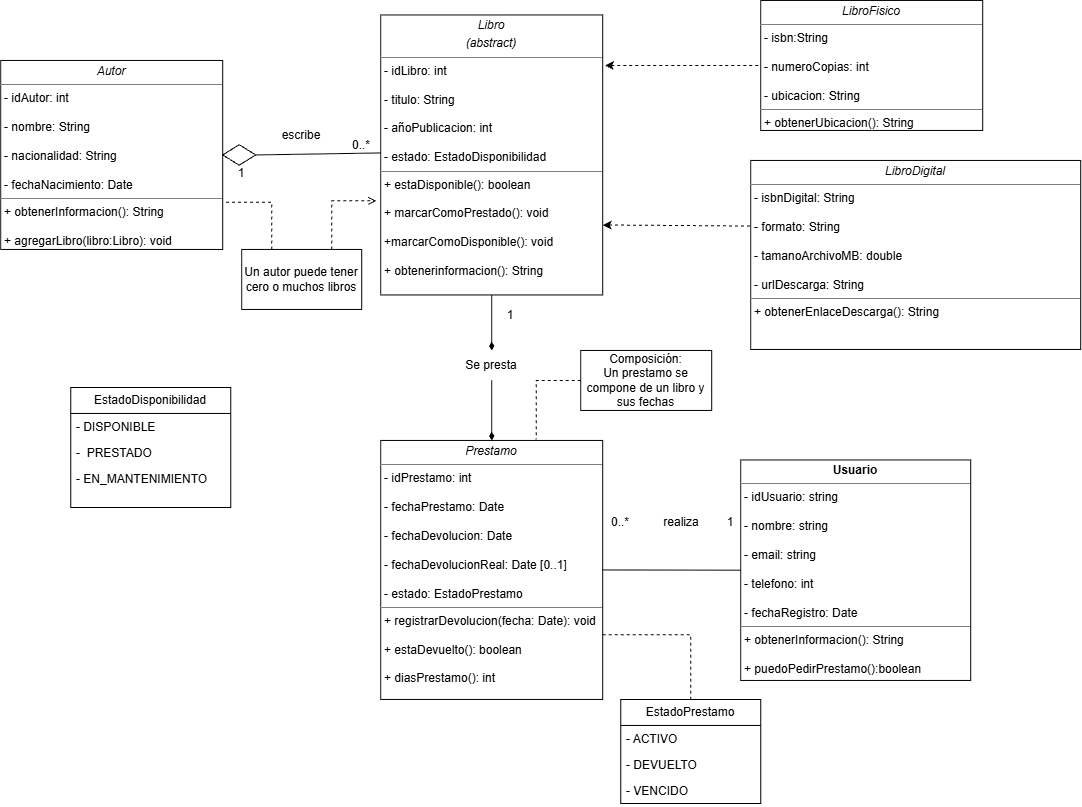

The diagram above was exported from draw.io. Its source (the exported page's mxGraphModel, read from the mxfile embedded in the PNG):
<mxGraphModel dx="886" dy="1847" grid="1" gridSize="10" guides="1" tooltips="1" connect="1" arrows="1" fold="1" page="1" pageScale="1" pageWidth="827" pageHeight="1169" math="0" shadow="0">
  <root>
    <mxCell id="0" />
    <mxCell id="1" parent="0" />
    <mxCell id="n3EqLhMPQlJyToU2Vt2Z-13" parent="1" style="verticalAlign=top;align=left;overflow=fill;html=1;whiteSpace=wrap;" value="&lt;p style=&quot;margin:0px;margin-top:4px;text-align:center;&quot;&gt;&lt;i&gt;LibroFisico&lt;/i&gt;&lt;/p&gt;&lt;hr size=&quot;1&quot; style=&quot;border-style:solid;&quot;&gt;&lt;p style=&quot;margin:0px;margin-left:4px;&quot;&gt;- isbn:String&lt;/p&gt;&lt;p style=&quot;margin:0px;margin-left:4px;&quot;&gt;&lt;br&gt;- numeroCopias: int&lt;/p&gt;&lt;p style=&quot;margin:0px;margin-left:4px;&quot;&gt;&lt;br&gt;&lt;/p&gt;&lt;p style=&quot;margin:0px;margin-left:4px;&quot;&gt;- ubicacion: String&lt;/p&gt;&lt;hr size=&quot;1&quot; style=&quot;border-style:solid;&quot;&gt;&lt;p style=&quot;margin:0px;margin-left:4px;&quot;&gt;+ obtenerUbicacion(): String&lt;/p&gt;" vertex="1">
      <mxGeometry height="130" width="222" x="2380" y="-680" as="geometry" />
    </mxCell>
    <mxCell id="n3EqLhMPQlJyToU2Vt2Z-14" parent="1" style="verticalAlign=top;align=left;overflow=fill;html=1;whiteSpace=wrap;" value="&lt;p style=&quot;margin:0px;margin-top:4px;text-align:center;&quot;&gt;&lt;b&gt;Usuario&lt;/b&gt;&lt;/p&gt;&lt;hr size=&quot;1&quot; style=&quot;border-style:solid;&quot;&gt;&lt;p style=&quot;margin:0px;margin-left:4px;&quot;&gt;- idUsuario: string&lt;/p&gt;&lt;p style=&quot;margin:0px;margin-left:4px;&quot;&gt;&lt;br&gt;- nombre: string&lt;/p&gt;&lt;p style=&quot;margin:0px;margin-left:4px;&quot;&gt;&lt;br&gt;&lt;/p&gt;&lt;p style=&quot;margin:0px;margin-left:4px;&quot;&gt;- email:&amp;nbsp;&lt;span style=&quot;background-color: transparent; color: light-dark(rgb(0, 0, 0), rgb(255, 255, 255));&quot;&gt;string&lt;/span&gt;&lt;/p&gt;&lt;p style=&quot;margin:0px;margin-left:4px;&quot;&gt;&lt;br&gt;&lt;/p&gt;&lt;p style=&quot;margin:0px;margin-left:4px;&quot;&gt;&lt;span style=&quot;background-color: transparent; color: light-dark(rgb(0, 0, 0), rgb(255, 255, 255));&quot;&gt;- telefono: int&lt;/span&gt;&lt;/p&gt;&lt;p style=&quot;margin:0px;margin-left:4px;&quot;&gt;&lt;span style=&quot;background-color: transparent; color: light-dark(rgb(0, 0, 0), rgb(255, 255, 255));&quot;&gt;&lt;br&gt;&lt;/span&gt;&lt;/p&gt;&lt;p style=&quot;margin:0px;margin-left:4px;&quot;&gt;&lt;span style=&quot;background-color: transparent; color: light-dark(rgb(0, 0, 0), rgb(255, 255, 255));&quot;&gt;- fechaRegistro: Date&lt;/span&gt;&lt;/p&gt;&lt;hr size=&quot;1&quot; style=&quot;border-style:solid;&quot;&gt;&lt;p style=&quot;margin:0px;margin-left:4px;&quot;&gt;+ obtenerInformacion(): String&lt;br&gt;&lt;/p&gt;&lt;p style=&quot;margin:0px;margin-left:4px;&quot;&gt;&lt;br&gt;&lt;/p&gt;&lt;p style=&quot;margin:0px;margin-left:4px;&quot;&gt;+ puedoPedirPrestamo():boolean&lt;/p&gt;" vertex="1">
      <mxGeometry height="220.5" width="230" x="2360" y="-220.5" as="geometry" />
    </mxCell>
    <mxCell id="AzqdHniCeXGTsgUSXMyG-1" parent="1" style="verticalAlign=top;align=left;overflow=fill;html=1;whiteSpace=wrap;" value="&lt;p style=&quot;margin:0px;margin-top:4px;text-align:center;&quot;&gt;&lt;i&gt;Autor&lt;/i&gt;&lt;/p&gt;&lt;hr size=&quot;1&quot; style=&quot;border-style:solid;&quot;&gt;&lt;p style=&quot;margin:0px;margin-left:4px;&quot;&gt;- idAutor: int&lt;/p&gt;&lt;p style=&quot;margin:0px;margin-left:4px;&quot;&gt;&lt;br&gt;- nombre: String&lt;/p&gt;&lt;p style=&quot;margin:0px;margin-left:4px;&quot;&gt;&lt;br&gt;&lt;/p&gt;&lt;p style=&quot;margin:0px;margin-left:4px;&quot;&gt;- nacionalidad: String&lt;/p&gt;&lt;p style=&quot;margin:0px;margin-left:4px;&quot;&gt;&lt;br&gt;&lt;/p&gt;&lt;p style=&quot;margin:0px;margin-left:4px;&quot;&gt;- fechaNacimiento: Date&lt;/p&gt;&lt;hr size=&quot;1&quot; style=&quot;border-style:solid;&quot;&gt;&lt;p style=&quot;margin:0px;margin-left:4px;&quot;&gt;+ obtenerInformacion(): String&lt;/p&gt;&lt;p style=&quot;margin:0px;margin-left:4px;&quot;&gt;&lt;br&gt;+ agregarLibro(libro:Libro): void&lt;/p&gt;" vertex="1">
      <mxGeometry height="189" width="222" x="1620" y="-620" as="geometry" />
    </mxCell>
    <mxCell id="d3pHz4sHCO7bWeOAbF25-4" parent="1" style="verticalAlign=top;align=left;overflow=fill;html=1;whiteSpace=wrap;" value="&lt;p style=&quot;margin:0px;margin-top:4px;text-align:center;&quot;&gt;&lt;i&gt;Libro&lt;/i&gt;&lt;/p&gt;&lt;p style=&quot;margin:0px;margin-top:4px;text-align:center;&quot;&gt;&lt;i&gt;(abstract)&lt;/i&gt;&lt;/p&gt;&lt;hr size=&quot;1&quot; style=&quot;border-style:solid;&quot;&gt;&lt;p style=&quot;margin:0px;margin-left:4px;&quot;&gt;- idLibro: int&lt;/p&gt;&lt;p style=&quot;margin:0px;margin-left:4px;&quot;&gt;&lt;br&gt;&lt;/p&gt;&lt;p style=&quot;margin:0px;margin-left:4px;&quot;&gt;- titulo: String&lt;/p&gt;&lt;p style=&quot;margin:0px;margin-left:4px;&quot;&gt;&lt;br&gt;&lt;/p&gt;&lt;p style=&quot;margin:0px;margin-left:4px;&quot;&gt;- añoPublicacion: int&lt;/p&gt;&lt;p style=&quot;margin:0px;margin-left:4px;&quot;&gt;&lt;br&gt;&lt;/p&gt;&lt;p style=&quot;margin:0px;margin-left:4px;&quot;&gt;- estado: EstadoDisponibilidad&lt;/p&gt;&lt;hr size=&quot;1&quot; style=&quot;border-style:solid;&quot;&gt;&lt;p style=&quot;margin:0px;margin-left:4px;&quot;&gt;+ estaDisponible(): boolean&lt;/p&gt;&lt;p style=&quot;margin:0px;margin-left:4px;&quot;&gt;&lt;br&gt;&lt;/p&gt;&lt;p style=&quot;margin:0px;margin-left:4px;&quot;&gt;+ marcarComoPrestado(): void&lt;/p&gt;&lt;p style=&quot;margin:0px;margin-left:4px;&quot;&gt;&lt;br&gt;&lt;/p&gt;&lt;p style=&quot;margin:0px;margin-left:4px;&quot;&gt;+marcarComoDisponible(): void&lt;/p&gt;&lt;p style=&quot;margin:0px;margin-left:4px;&quot;&gt;&lt;br&gt;&lt;/p&gt;&lt;p style=&quot;margin:0px;margin-left:4px;&quot;&gt;+ obtenerinformacion(): String&lt;/p&gt;" vertex="1">
      <mxGeometry height="280" width="222" x="2000" y="-665.5" as="geometry" />
    </mxCell>
    <mxCell id="d3pHz4sHCO7bWeOAbF25-8" parent="1" style="verticalAlign=top;align=left;overflow=fill;html=1;whiteSpace=wrap;" value="&lt;p style=&quot;margin:0px;margin-top:4px;text-align:center;&quot;&gt;&lt;i&gt;LibroDigital&lt;/i&gt;&lt;/p&gt;&lt;hr size=&quot;1&quot; style=&quot;border-style:solid;&quot;&gt;&lt;p style=&quot;margin:0px;margin-left:4px;&quot;&gt;- isbnDigital: String&lt;/p&gt;&lt;p style=&quot;margin:0px;margin-left:4px;&quot;&gt;&lt;br&gt;- formato: String&lt;br&gt;&lt;/p&gt;&lt;p style=&quot;margin:0px;margin-left:4px;&quot;&gt;&lt;br&gt;&lt;/p&gt;&lt;p style=&quot;margin:0px;margin-left:4px;&quot;&gt;- tamanoArchivoMB: double&lt;/p&gt;&lt;p style=&quot;margin:0px;margin-left:4px;&quot;&gt;&lt;br&gt;&lt;/p&gt;&lt;p style=&quot;margin:0px;margin-left:4px;&quot;&gt;- urlDescarga: String&lt;/p&gt;&lt;hr size=&quot;1&quot; style=&quot;border-style:solid;&quot;&gt;&lt;p style=&quot;margin:0px;margin-left:4px;&quot;&gt;+ obtenerEnlaceDescarga(): String&lt;/p&gt;" vertex="1">
      <mxGeometry height="189" width="330" x="2370" y="-520" as="geometry" />
    </mxCell>
    <mxCell id="d3pHz4sHCO7bWeOAbF25-21" edge="1" parent="1" source="AzqdHniCeXGTsgUSXMyG-2" style="edgeStyle=orthogonalEdgeStyle;rounded=0;orthogonalLoop=1;jettySize=auto;html=1;exitX=1;exitY=0.75;exitDx=0;exitDy=0;entryX=0.5;entryY=0;entryDx=0;entryDy=0;dashed=1;endArrow=none;endFill=0;" target="n3EqLhMPQlJyToU2Vt2Z-15">
      <mxGeometry relative="1" as="geometry" />
    </mxCell>
    <mxCell id="AzqdHniCeXGTsgUSXMyG-2" parent="1" style="verticalAlign=top;align=left;overflow=fill;html=1;whiteSpace=wrap;" value="&lt;p style=&quot;margin:0px;margin-top:4px;text-align:center;&quot;&gt;&lt;i&gt;Prestamo&lt;/i&gt;&lt;/p&gt;&lt;hr size=&quot;1&quot; style=&quot;border-style:solid;&quot;&gt;&lt;p style=&quot;margin:0px;margin-left:4px;&quot;&gt;- idPrestamo: int&lt;/p&gt;&lt;p style=&quot;margin:0px;margin-left:4px;&quot;&gt;&lt;br&gt;- fechaPrestamo: Date&lt;br&gt;&lt;/p&gt;&lt;p style=&quot;margin:0px;margin-left:4px;&quot;&gt;&lt;br&gt;&lt;/p&gt;&lt;p style=&quot;margin:0px;margin-left:4px;&quot;&gt;- fechaDevolucion: Date&lt;/p&gt;&lt;p style=&quot;margin:0px;margin-left:4px;&quot;&gt;&lt;br&gt;&lt;/p&gt;&lt;p style=&quot;margin:0px;margin-left:4px;&quot;&gt;- fechaDevolucionReal: Date [0..1]&lt;/p&gt;&lt;p style=&quot;margin:0px;margin-left:4px;&quot;&gt;&lt;br&gt;&lt;/p&gt;&lt;p style=&quot;margin:0px;margin-left:4px;&quot;&gt;- estado: EstadoPrestamo&lt;/p&gt;&lt;hr size=&quot;1&quot; style=&quot;border-style:solid;&quot;&gt;&lt;p style=&quot;margin:0px;margin-left:4px;&quot;&gt;+ registrarDevolucion(fecha: Date): void&lt;/p&gt;&lt;p style=&quot;margin:0px;margin-left:4px;&quot;&gt;&lt;br&gt;+ estaDevuelto(): boolean&lt;/p&gt;&lt;p style=&quot;margin:0px;margin-left:4px;&quot;&gt;&lt;br&gt;&lt;/p&gt;&lt;p style=&quot;margin:0px;margin-left:4px;&quot;&gt;+ diasPrestamo(): int&lt;/p&gt;" vertex="1">
      <mxGeometry height="259" width="222" x="2000" y="-240" as="geometry" />
    </mxCell>
    <mxCell id="n3EqLhMPQlJyToU2Vt2Z-15" parent="1" style="swimlane;fontStyle=0;childLayout=stackLayout;horizontal=1;startSize=26;horizontalStack=0;resizeParent=1;resizeParentMax=0;resizeLast=0;collapsible=1;marginBottom=0;whiteSpace=wrap;html=1;" value="EstadoPrestamo" vertex="1">
      <mxGeometry height="104" width="140" x="2240" y="19" as="geometry" />
    </mxCell>
    <mxCell id="n3EqLhMPQlJyToU2Vt2Z-16" parent="n3EqLhMPQlJyToU2Vt2Z-15" style="text;strokeColor=none;fillColor=none;align=left;verticalAlign=top;spacingLeft=4;spacingRight=4;overflow=hidden;rotatable=0;points=[[0,0.5],[1,0.5]];portConstraint=eastwest;whiteSpace=wrap;html=1;" value="- ACTIVO" vertex="1">
      <mxGeometry height="26" width="140" y="26" as="geometry" />
    </mxCell>
    <mxCell id="n3EqLhMPQlJyToU2Vt2Z-17" parent="n3EqLhMPQlJyToU2Vt2Z-15" style="text;strokeColor=none;fillColor=none;align=left;verticalAlign=top;spacingLeft=4;spacingRight=4;overflow=hidden;rotatable=0;points=[[0,0.5],[1,0.5]];portConstraint=eastwest;whiteSpace=wrap;html=1;" value="- DEVUELTO" vertex="1">
      <mxGeometry height="26" width="140" y="52" as="geometry" />
    </mxCell>
    <mxCell id="n3EqLhMPQlJyToU2Vt2Z-18" parent="n3EqLhMPQlJyToU2Vt2Z-15" style="text;strokeColor=none;fillColor=none;align=left;verticalAlign=top;spacingLeft=4;spacingRight=4;overflow=hidden;rotatable=0;points=[[0,0.5],[1,0.5]];portConstraint=eastwest;whiteSpace=wrap;html=1;" value="- VENCIDO" vertex="1">
      <mxGeometry height="26" width="140" y="78" as="geometry" />
    </mxCell>
    <mxCell id="d3pHz4sHCO7bWeOAbF25-9" edge="1" parent="1" style="endArrow=none;dashed=1;html=1;rounded=0;startArrow=classic;startFill=1;entryX=0;entryY=0.5;entryDx=0;entryDy=0;" target="n3EqLhMPQlJyToU2Vt2Z-13" value="">
      <mxGeometry height="50" relative="1" width="50" as="geometry">
        <mxPoint x="2224.22" y="-615" as="sourcePoint" />
        <mxPoint x="2356" y="-520.71" as="targetPoint" />
      </mxGeometry>
    </mxCell>
    <mxCell id="n3EqLhMPQlJyToU2Vt2Z-19" parent="1" style="text;html=1;whiteSpace=wrap;strokeColor=none;fillColor=none;align=center;verticalAlign=middle;rounded=0;" value="escribe" vertex="1">
      <mxGeometry height="30" width="60" x="1891" y="-560" as="geometry" />
    </mxCell>
    <mxCell id="n3EqLhMPQlJyToU2Vt2Z-20" parent="1" style="text;html=1;whiteSpace=wrap;strokeColor=none;fillColor=none;align=center;verticalAlign=middle;rounded=0;" value="0..*" vertex="1">
      <mxGeometry height="30" width="60" x="1951" y="-550" as="geometry" />
    </mxCell>
    <mxCell id="d3pHz4sHCO7bWeOAbF25-11" edge="1" parent="1" source="d3pHz4sHCO7bWeOAbF25-4" style="endArrow=none;dashed=1;html=1;rounded=0;startArrow=classic;startFill=1;entryX=-0.002;entryY=0.347;entryDx=0;entryDy=0;exitX=1;exitY=0.75;exitDx=0;exitDy=0;entryPerimeter=0;" target="d3pHz4sHCO7bWeOAbF25-8" value="">
      <mxGeometry height="50" relative="1" width="50" as="geometry">
        <mxPoint x="2222" y="-140" as="sourcePoint" />
        <mxPoint x="2330" y="-140" as="targetPoint" />
      </mxGeometry>
    </mxCell>
    <mxCell id="AzqdHniCeXGTsgUSXMyG-3" edge="1" parent="1" source="d3pHz4sHCO7bWeOAbF25-13" style="endArrow=diamondThin;html=1;rounded=0;exitX=0.5;exitY=1;exitDx=0;exitDy=0;endFill=1;entryX=0.5;entryY=0;entryDx=0;entryDy=0;" target="AzqdHniCeXGTsgUSXMyG-2" value="">
      <mxGeometry height="50" relative="1" width="50" as="geometry">
        <mxPoint x="2110" y="-381" as="sourcePoint" />
        <mxPoint x="2110" y="-300" as="targetPoint" />
      </mxGeometry>
    </mxCell>
    <mxCell id="d3pHz4sHCO7bWeOAbF25-14" parent="1" style="text;html=1;whiteSpace=wrap;strokeColor=none;fillColor=none;align=center;verticalAlign=middle;rounded=0;" value="1" vertex="1">
      <mxGeometry height="30" width="60" x="2100" y="-380" as="geometry" />
    </mxCell>
    <mxCell id="n3EqLhMPQlJyToU2Vt2Z-21" edge="1" parent="1" source="d3pHz4sHCO7bWeOAbF25-4" style="endArrow=diamondThin;html=1;rounded=0;exitX=0.5;exitY=1;exitDx=0;exitDy=0;endFill=1;entryX=0.5;entryY=0;entryDx=0;entryDy=0;" target="d3pHz4sHCO7bWeOAbF25-13" value="">
      <mxGeometry height="50" relative="1" width="50" as="geometry">
        <mxPoint x="2111" y="-385" as="sourcePoint" />
        <mxPoint x="2111" y="-240" as="targetPoint" />
      </mxGeometry>
    </mxCell>
    <mxCell id="d3pHz4sHCO7bWeOAbF25-13" parent="1" style="text;html=1;whiteSpace=wrap;strokeColor=none;fillColor=none;align=center;verticalAlign=middle;rounded=0;" value="Se presta" vertex="1">
      <mxGeometry height="30" width="60" x="2081" y="-330" as="geometry" />
    </mxCell>
    <mxCell id="AzqdHniCeXGTsgUSXMyG-5" parent="1" style="rhombus;whiteSpace=wrap;html=1;shapeInside=1;" value="" vertex="1">
      <mxGeometry height="20.5" width="33" x="1842" y="-535.75" as="geometry" />
    </mxCell>
    <mxCell id="d3pHz4sHCO7bWeOAbF25-16" edge="1" parent="1" source="AzqdHniCeXGTsgUSXMyG-2" style="endArrow=none;html=1;rounded=0;entryX=0;entryY=0.5;entryDx=0;entryDy=0;exitX=1;exitY=0.5;exitDx=0;exitDy=0;" target="n3EqLhMPQlJyToU2Vt2Z-14" value="">
      <mxGeometry height="50" relative="1" width="50" as="geometry">
        <mxPoint x="2230" y="-160" as="sourcePoint" />
        <mxPoint x="2470" y="-80" as="targetPoint" />
      </mxGeometry>
    </mxCell>
    <mxCell id="AzqdHniCeXGTsgUSXMyG-7" edge="1" parent="1" source="AzqdHniCeXGTsgUSXMyG-5" style="endArrow=none;html=1;rounded=0;exitX=1;exitY=0.5;exitDx=0;exitDy=0;" value="">
      <mxGeometry height="50" relative="1" width="50" as="geometry">
        <Array as="points" />
        <mxPoint x="1951" y="-480" as="sourcePoint" />
        <mxPoint x="2000" y="-527.5" as="targetPoint" />
      </mxGeometry>
    </mxCell>
    <mxCell id="d3pHz4sHCO7bWeOAbF25-17" parent="1" style="text;html=1;whiteSpace=wrap;strokeColor=none;fillColor=none;align=center;verticalAlign=middle;rounded=0;" value="0..*" vertex="1">
      <mxGeometry height="30" width="60" x="2210" y="-173" as="geometry" />
    </mxCell>
    <mxCell id="d3pHz4sHCO7bWeOAbF25-18" parent="1" style="text;html=1;whiteSpace=wrap;strokeColor=none;fillColor=none;align=center;verticalAlign=middle;rounded=0;" value="realiza" vertex="1">
      <mxGeometry height="30" width="60" x="2271" y="-173" as="geometry" />
    </mxCell>
    <mxCell id="d3pHz4sHCO7bWeOAbF25-19" parent="1" style="text;html=1;whiteSpace=wrap;strokeColor=none;fillColor=none;align=center;verticalAlign=middle;rounded=0;" value="1" vertex="1">
      <mxGeometry height="30" width="60" x="2320" y="-173" as="geometry" />
    </mxCell>
    <mxCell id="n3EqLhMPQlJyToU2Vt2Z-22" parent="1" style="swimlane;fontStyle=0;childLayout=stackLayout;horizontal=1;startSize=26;fillColor=none;horizontalStack=0;resizeParent=1;resizeParentMax=0;resizeLast=0;collapsible=1;marginBottom=0;whiteSpace=wrap;html=1;" value="EstadoDisponibilidad" vertex="1">
      <mxGeometry height="120" width="160" x="1690" y="-293" as="geometry" />
    </mxCell>
    <mxCell id="n3EqLhMPQlJyToU2Vt2Z-23" parent="n3EqLhMPQlJyToU2Vt2Z-22" style="text;strokeColor=none;fillColor=none;align=left;verticalAlign=top;spacingLeft=4;spacingRight=4;overflow=hidden;rotatable=0;points=[[0,0.5],[1,0.5]];portConstraint=eastwest;whiteSpace=wrap;html=1;" value="- DISPONIBLE" vertex="1">
      <mxGeometry height="26" width="160" y="26" as="geometry" />
    </mxCell>
    <mxCell id="n3EqLhMPQlJyToU2Vt2Z-24" parent="n3EqLhMPQlJyToU2Vt2Z-22" style="text;strokeColor=none;fillColor=none;align=left;verticalAlign=top;spacingLeft=4;spacingRight=4;overflow=hidden;rotatable=0;points=[[0,0.5],[1,0.5]];portConstraint=eastwest;whiteSpace=wrap;html=1;" value="-&amp;nbsp; PRESTADO" vertex="1">
      <mxGeometry height="26" width="160" y="52" as="geometry" />
    </mxCell>
    <mxCell id="n3EqLhMPQlJyToU2Vt2Z-25" parent="n3EqLhMPQlJyToU2Vt2Z-22" style="text;strokeColor=none;fillColor=none;align=left;verticalAlign=top;spacingLeft=4;spacingRight=4;overflow=hidden;rotatable=0;points=[[0,0.5],[1,0.5]];portConstraint=eastwest;whiteSpace=wrap;html=1;" value="- EN_MANTENIMIENTO" vertex="1">
      <mxGeometry height="42" width="160" y="78" as="geometry" />
    </mxCell>
    <mxCell id="AzqdHniCeXGTsgUSXMyG-9" parent="1" style="text;html=1;whiteSpace=wrap;strokeColor=none;fillColor=none;align=center;verticalAlign=middle;rounded=0;" value="1&lt;div&gt;&lt;br&gt;&lt;/div&gt;" vertex="1">
      <mxGeometry height="30" width="60" x="1831" y="-515.25" as="geometry" />
    </mxCell>
    <mxCell id="d3pHz4sHCO7bWeOAbF25-25" edge="1" parent="1" source="d3pHz4sHCO7bWeOAbF25-22" style="edgeStyle=orthogonalEdgeStyle;rounded=0;orthogonalLoop=1;jettySize=auto;html=1;exitX=0.25;exitY=0;exitDx=0;exitDy=0;entryX=1;entryY=0.75;entryDx=0;entryDy=0;dashed=1;endArrow=none;endFill=0;" target="AzqdHniCeXGTsgUSXMyG-1">
      <mxGeometry relative="1" as="geometry" />
    </mxCell>
    <mxCell id="d3pHz4sHCO7bWeOAbF25-22" parent="1" style="whiteSpace=wrap;html=1;" value="Un autor puede tener cero o muchos libros" vertex="1">
      <mxGeometry height="60" width="120" x="1861" y="-431" as="geometry" />
    </mxCell>
    <mxCell id="d3pHz4sHCO7bWeOAbF25-24" edge="1" parent="1" source="d3pHz4sHCO7bWeOAbF25-22" style="edgeStyle=orthogonalEdgeStyle;rounded=0;orthogonalLoop=1;jettySize=auto;html=1;exitX=0.75;exitY=0;exitDx=0;exitDy=0;entryX=-0.02;entryY=0.664;entryDx=0;entryDy=0;entryPerimeter=0;dashed=1;endArrow=open;endFill=0;" target="d3pHz4sHCO7bWeOAbF25-4">
      <mxGeometry relative="1" as="geometry" />
    </mxCell>
    <mxCell id="d3pHz4sHCO7bWeOAbF25-26" parent="1" style="whiteSpace=wrap;html=1;" value="Composición:&lt;div&gt;Un prestamo se compone de un libro y sus fechas&lt;/div&gt;" vertex="1">
      <mxGeometry height="60" width="131" x="2200" y="-330" as="geometry" />
    </mxCell>
    <mxCell id="d3pHz4sHCO7bWeOAbF25-27" edge="1" parent="1" source="d3pHz4sHCO7bWeOAbF25-26" style="edgeStyle=orthogonalEdgeStyle;rounded=0;orthogonalLoop=1;jettySize=auto;html=1;exitX=0;exitY=0.5;exitDx=0;exitDy=0;entryX=0.701;entryY=-0.004;entryDx=0;entryDy=0;entryPerimeter=0;dashed=1;endArrow=none;endFill=0;" target="AzqdHniCeXGTsgUSXMyG-2">
      <mxGeometry relative="1" as="geometry" />
    </mxCell>
  </root>
</mxGraphModel>